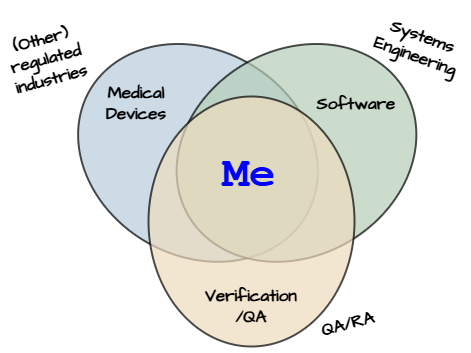

The diagram above was exported from draw.io. Its source (the exported page's mxGraphModel, read from the mxfile embedded in the PNG):
<mxGraphModel dx="819" dy="530" grid="1" gridSize="10" guides="1" tooltips="1" connect="1" arrows="1" fold="1" page="0" pageScale="1" pageWidth="1169" pageHeight="827" math="0" shadow="0">
  <root>
    <mxCell id="0" />
    <mxCell id="1" parent="0" />
    <mxCell id="eNAg9RH_W4R8Iy0bem0j-1" value="" style="ellipse;whiteSpace=wrap;html=1;hachureGap=4;fontFamily=Architects Daughter;fontSource=https%3A%2F%2Ffonts.googleapis.com%2Fcss%3Ffamily%3DArchitects%2BDaughter;rotation=30;fillColor=#B7CCDC;strokeColor=#000000;opacity=70;strokeWidth=1.9684999999999997;" vertex="1" parent="1">
      <mxGeometry x="236.49" y="270.4" width="250" height="205.98" as="geometry" />
    </mxCell>
    <mxCell id="eNAg9RH_W4R8Iy0bem0j-7" value="" style="ellipse;whiteSpace=wrap;html=1;hachureGap=4;fontFamily=Architects Daughter;fontSource=https%3A%2F%2Ffonts.googleapis.com%2Fcss%3Ffamily%3DArchitects%2BDaughter;rotation=-210;fillColor=#B6CEB8;strokeColor=#000000;opacity=70;fontColor=#ffffff;strokeWidth=1.9684999999999997;" vertex="1" parent="1">
      <mxGeometry x="334.99817547305486" y="270.40195633575934" width="250" height="205.98" as="geometry" />
    </mxCell>
    <mxCell id="eNAg9RH_W4R8Iy0bem0j-8" value="" style="ellipse;whiteSpace=wrap;html=1;hachureGap=4;fontFamily=Architects Daughter;fontSource=https%3A%2F%2Ffonts.googleapis.com%2Fcss%3Ffamily%3DArchitects%2BDaughter;rotation=90;fillColor=#EFDCBE;strokeColor=#000000;fontColor=#000000;opacity=70;strokeWidth=1.9684999999999997;" vertex="1" parent="1">
      <mxGeometry x="289.99817547305486" y="339.0019563357594" width="250" height="205.98" as="geometry" />
    </mxCell>
    <mxCell id="eNAg9RH_W4R8Iy0bem0j-9" value="Medical Devices" style="text;html=1;align=center;verticalAlign=middle;whiteSpace=wrap;rounded=0;fontFamily=Architects Daughter;fontSource=https%3A%2F%2Ffonts.googleapis.com%2Fcss%3Ffamily%3DArchitects%2BDaughter;fontStyle=1;fontSize=17;" vertex="1" parent="1">
      <mxGeometry x="270" y="309" width="60" height="30" as="geometry" />
    </mxCell>
    <mxCell id="eNAg9RH_W4R8Iy0bem0j-10" value="Software" style="text;html=1;align=center;verticalAlign=middle;whiteSpace=wrap;rounded=0;fontFamily=Architects Daughter;fontSource=https%3A%2F%2Ffonts.googleapis.com%2Fcss%3Ffamily%3DArchitects%2BDaughter;fontStyle=1;fontSize=17;" vertex="1" parent="1">
      <mxGeometry x="490" y="310" width="60" height="30" as="geometry" />
    </mxCell>
    <mxCell id="eNAg9RH_W4R8Iy0bem0j-11" value="Verification&lt;br&gt;/QA" style="text;html=1;align=center;verticalAlign=middle;whiteSpace=wrap;rounded=0;fontFamily=Architects Daughter;fontSource=https%3A%2F%2Ffonts.googleapis.com%2Fcss%3Ffamily%3DArchitects%2BDaughter;fontStyle=1;fontSize=17;" vertex="1" parent="1">
      <mxGeometry x="385" y="512" width="60" height="30" as="geometry" />
    </mxCell>
    <mxCell id="eNAg9RH_W4R8Iy0bem0j-13" value="Me" style="text;html=1;align=center;verticalAlign=middle;whiteSpace=wrap;rounded=0;fontFamily=Courier New;fontStyle=1;fontSize=44;fontColor=#0000FF;" vertex="1" parent="1">
      <mxGeometry x="383" y="380" width="60" height="30" as="geometry" />
    </mxCell>
    <mxCell id="eNAg9RH_W4R8Iy0bem0j-14" value="(Other)&lt;br&gt;regulated&lt;div&gt;industries&lt;/div&gt;" style="text;html=1;align=center;verticalAlign=middle;whiteSpace=wrap;rounded=0;fontFamily=Architects Daughter;fontSource=https%3A%2F%2Ffonts.googleapis.com%2Fcss%3Ffamily%3DArchitects%2BDaughter;fontStyle=1;fontSize=17;rotation=-15;" vertex="1" parent="1">
      <mxGeometry x="170" y="249.11999999999998" width="80" height="60.88" as="geometry" />
    </mxCell>
    <mxCell id="eNAg9RH_W4R8Iy0bem0j-15" value="QA/RA" style="text;html=1;align=center;verticalAlign=middle;whiteSpace=wrap;rounded=0;fontFamily=Architects Daughter;fontSource=https%3A%2F%2Ffonts.googleapis.com%2Fcss%3Ffamily%3DArchitects%2BDaughter;fontStyle=1;fontSize=17;rotation=-15;" vertex="1" parent="1">
      <mxGeometry x="460" y="530" width="104" height="30" as="geometry" />
    </mxCell>
    <mxCell id="eNAg9RH_W4R8Iy0bem0j-16" value="Systems Engineering" style="text;html=1;align=center;verticalAlign=middle;whiteSpace=wrap;rounded=0;fontFamily=Architects Daughter;fontSource=https%3A%2F%2Ffonts.googleapis.com%2Fcss%3Ffamily%3DArchitects%2BDaughter;fontStyle=1;fontSize=17;rotation=20;" vertex="1" parent="1">
      <mxGeometry x="538" y="243" width="90" height="48" as="geometry" />
    </mxCell>
  </root>
</mxGraphModel>